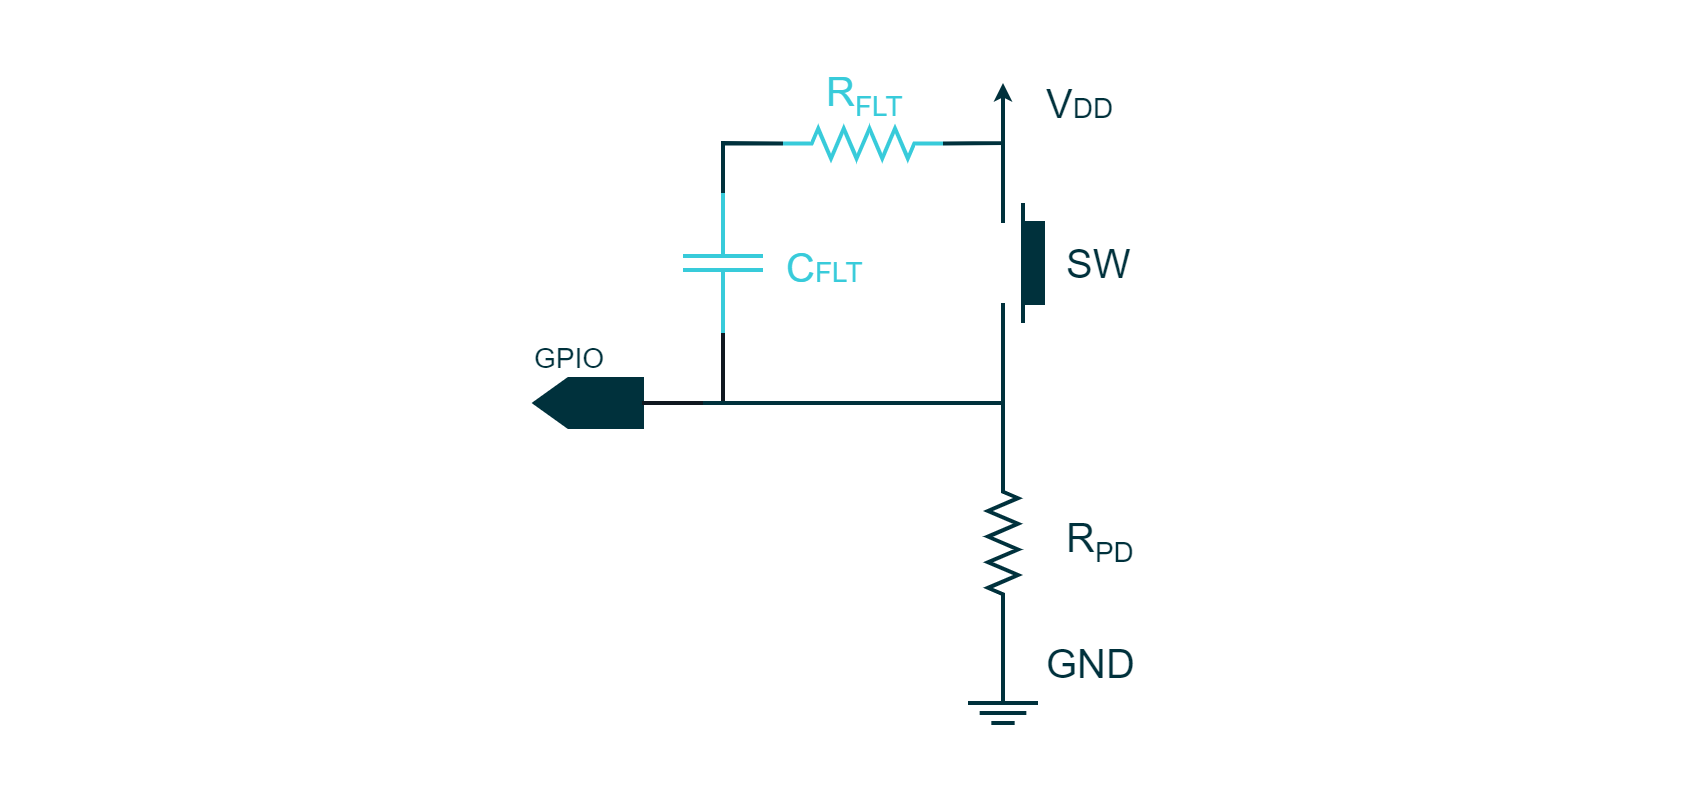

The diagram above was exported from draw.io. Its source (the exported page's mxGraphModel, read from the mxfile embedded in the PNG):
<mxGraphModel dx="2440" dy="1416" grid="1" gridSize="10" guides="1" tooltips="1" connect="1" arrows="1" fold="1" page="1" pageScale="1" pageWidth="827" pageHeight="1169" background="#ffffff" math="0" shadow="0">
  <root>
    <mxCell id="0" />
    <mxCell id="1" parent="0" />
    <mxCell id="0sL3wgjlu-vaA0gyJnCi-172" value="&lt;div style=&quot;text-align: center; font-size: 14px;&quot;&gt;&lt;font color=&quot;#00313c&quot; style=&quot;font-size: 14px;&quot;&gt;GPIO&lt;/font&gt;&lt;/div&gt;" style="rounded=0;whiteSpace=wrap;html=1;strokeColor=none;strokeWidth=2;fillColor=none;fontColor=#4DB182;align=left;fontSize=14;fontFamily=Arial;" parent="1" vertex="1">
      <mxGeometry x="984" y="690" width="44" height="16.75" as="geometry" />
    </mxCell>
    <mxCell id="0sL3wgjlu-vaA0gyJnCi-179" value="" style="group" parent="1" vertex="1" connectable="0">
      <mxGeometry x="1202.5" y="870" width="35" height="10" as="geometry" />
    </mxCell>
    <mxCell id="0sL3wgjlu-vaA0gyJnCi-180" value="" style="endArrow=none;html=1;rounded=0;strokeColor=#00313C;strokeWidth=2;fontFamily=Arial;fontSize=20;fontColor=#101820;fillColor=#00313C;" parent="0sL3wgjlu-vaA0gyJnCi-179" edge="1">
      <mxGeometry width="50" height="50" relative="1" as="geometry">
        <mxPoint as="sourcePoint" />
        <mxPoint x="35" as="targetPoint" />
      </mxGeometry>
    </mxCell>
    <mxCell id="0sL3wgjlu-vaA0gyJnCi-181" value="" style="endArrow=none;html=1;rounded=0;strokeColor=#00313C;strokeWidth=2;fontFamily=Arial;fontSize=20;fontColor=#101820;fillColor=#00313C;" parent="0sL3wgjlu-vaA0gyJnCi-179" edge="1">
      <mxGeometry width="50" height="50" relative="1" as="geometry">
        <mxPoint x="5.833333333333334" y="5" as="sourcePoint" />
        <mxPoint x="29.166666666666668" y="5" as="targetPoint" />
      </mxGeometry>
    </mxCell>
    <mxCell id="0sL3wgjlu-vaA0gyJnCi-182" value="" style="endArrow=none;html=1;rounded=0;strokeColor=#00313C;strokeWidth=2;fontFamily=Arial;fontSize=20;fontColor=#101820;fillColor=#00313C;" parent="0sL3wgjlu-vaA0gyJnCi-179" edge="1">
      <mxGeometry width="50" height="50" relative="1" as="geometry">
        <mxPoint x="11.666666666666668" y="10" as="sourcePoint" />
        <mxPoint x="23.333333333333336" y="10" as="targetPoint" />
      </mxGeometry>
    </mxCell>
    <mxCell id="0sL3wgjlu-vaA0gyJnCi-183" value="&lt;div style=&quot;text-align: left&quot;&gt;&lt;br&gt;&lt;/div&gt;" style="shape=offPageConnector;whiteSpace=wrap;html=1;rotation=90;strokeWidth=2;strokeColor=#00313C;size=0.3130841121495327;fontColor=#FFFFFF;align=left;comic=0;fillColor=#00313C;rounded=0;fontFamily=Arial;" parent="1" vertex="1">
      <mxGeometry x="1000.75" y="693.25" width="24" height="53.5" as="geometry" />
    </mxCell>
    <mxCell id="0sL3wgjlu-vaA0gyJnCi-204" value="" style="verticalLabelPosition=bottom;shadow=0;dashed=0;align=center;fillColor=#38CBDA;html=1;verticalAlign=top;strokeWidth=2;shape=mxgraph.electrical.resistors.resistor_2;fontSize=16;fontColor=#FFFFFF;strokeColor=#38CBDA;rotation=-180;fontFamily=Arial;" parent="1" vertex="1">
      <mxGeometry x="1110" y="582.75" width="80" height="15" as="geometry" />
    </mxCell>
    <mxCell id="0sL3wgjlu-vaA0gyJnCi-205" value="" style="pointerEvents=1;verticalLabelPosition=bottom;shadow=0;dashed=0;align=center;html=1;verticalAlign=top;shape=mxgraph.electrical.capacitors.capacitor_1;strokeColor=#38CBDA;strokeWidth=2;fontFamily=Arial;fontSize=20;fontColor=#FFFFFF;fillColor=#38CBDA;rotation=90;" parent="1" vertex="1">
      <mxGeometry x="1045" y="630" width="70" height="40" as="geometry" />
    </mxCell>
    <mxCell id="0sL3wgjlu-vaA0gyJnCi-207" value="" style="endArrow=none;html=1;rounded=0;strokeColor=#101820;strokeWidth=2;fontFamily=Arial;fontSize=20;fontColor=#101820;fillColor=none;entryX=0.5;entryY=0;entryDx=0;entryDy=0;exitX=1;exitY=0.5;exitDx=0;exitDy=0;exitPerimeter=0;" parent="1" source="0sL3wgjlu-vaA0gyJnCi-205" target="0sL3wgjlu-vaA0gyJnCi-183" edge="1">
      <mxGeometry width="50" height="50" relative="1" as="geometry">
        <mxPoint x="1080" y="680" as="sourcePoint" />
        <mxPoint x="1110" y="730" as="targetPoint" />
        <Array as="points">
          <mxPoint x="1080" y="720" />
        </Array>
      </mxGeometry>
    </mxCell>
    <mxCell id="0sL3wgjlu-vaA0gyJnCi-209" value="&lt;font color=&quot;#38cbda&quot;&gt;R&lt;sub style=&quot;&quot;&gt;&lt;font style=&quot;font-size: 14px;&quot;&gt;FLT&lt;/font&gt;&lt;/sub&gt;&lt;/font&gt;" style="rounded=0;whiteSpace=wrap;html=1;strokeColor=none;strokeWidth=2;fontFamily=Arial;fontSize=20;fontColor=#00313C;fillColor=none;align=left;" parent="1" vertex="1">
      <mxGeometry x="1130" y="557" width="40" height="20" as="geometry" />
    </mxCell>
    <mxCell id="0sL3wgjlu-vaA0gyJnCi-210" value="&lt;sub style=&quot;&quot;&gt;&lt;font color=&quot;#38cbda&quot;&gt;&lt;font style=&quot;font-size: 20px;&quot;&gt;C&lt;/font&gt;&lt;font style=&quot;font-size: 14px;&quot;&gt;FLT&lt;/font&gt;&lt;/font&gt;&lt;/sub&gt;" style="rounded=0;whiteSpace=wrap;html=1;strokeColor=none;strokeWidth=2;fontFamily=Arial;fontSize=20;fontColor=#00313C;fillColor=none;align=left;" parent="1" vertex="1">
      <mxGeometry x="1110" y="640" width="40" height="20" as="geometry" />
    </mxCell>
    <mxCell id="NrwMeEsgHkW9dFbYNNBv-1" value="" style="rounded=0;whiteSpace=wrap;html=1;strokeColor=none;strokeWidth=2;fontFamily=Arial;fontSize=20;fontColor=#FFFFFF;fillColor=none;opacity=0;" parent="1" vertex="1">
      <mxGeometry x="720" y="520" width="840" height="400" as="geometry" />
    </mxCell>
    <mxCell id="IsOuEAox4dyf7ICgozjs-36" value="" style="verticalLabelPosition=bottom;shadow=0;dashed=0;align=center;fillColor=#00313C;html=1;verticalAlign=top;strokeWidth=2;shape=mxgraph.electrical.resistors.resistor_2;fontSize=16;fontColor=#FFFFFF;strokeColor=#00313C;rotation=90;fontFamily=Arial;" parent="1" vertex="1">
      <mxGeometry x="1180" y="782.5" width="80" height="15" as="geometry" />
    </mxCell>
    <mxCell id="IsOuEAox4dyf7ICgozjs-37" value="" style="endArrow=none;html=1;strokeColor=#00313C;strokeWidth=2;fontSize=5;fontColor=#101820;endFill=0;endSize=4;startArrow=none;startFill=0;startSize=4;fontFamily=Arial;rounded=0;fillColor=#00313C;exitX=1;exitY=0.5;exitDx=0;exitDy=0;exitPerimeter=0;" parent="1" source="IsOuEAox4dyf7ICgozjs-36" edge="1">
      <mxGeometry width="50" height="50" relative="1" as="geometry">
        <mxPoint x="1220" y="810" as="sourcePoint" />
        <mxPoint x="1230" y="870" as="targetPoint" />
        <Array as="points">
          <mxPoint x="1220" y="870" />
        </Array>
      </mxGeometry>
    </mxCell>
    <mxCell id="IsOuEAox4dyf7ICgozjs-39" value="" style="endArrow=none;html=1;rounded=0;strokeColor=#00313C;strokeWidth=2;fontFamily=Arial;fontSize=20;fontColor=#101820;fillColor=#00313C;exitX=0;exitY=0.5;exitDx=0;exitDy=0;exitPerimeter=0;" parent="1" source="IsOuEAox4dyf7ICgozjs-36" edge="1">
      <mxGeometry width="50" height="50" relative="1" as="geometry">
        <mxPoint x="1220" y="770" as="sourcePoint" />
        <mxPoint x="1180" y="720" as="targetPoint" />
        <Array as="points">
          <mxPoint x="1220" y="720" />
        </Array>
      </mxGeometry>
    </mxCell>
    <mxCell id="IsOuEAox4dyf7ICgozjs-40" value="" style="rounded=0;whiteSpace=wrap;html=1;strokeColor=#00313C;strokeWidth=2;fontFamily=Arial;fontSize=20;fontColor=#FFFFFF;fillColor=#00313C;" parent="1" vertex="1">
      <mxGeometry x="1230" y="630" width="10" height="40" as="geometry" />
    </mxCell>
    <mxCell id="IsOuEAox4dyf7ICgozjs-41" value="" style="endArrow=none;html=1;rounded=0;strokeColor=#00313C;strokeWidth=2;fontFamily=Arial;fontSize=20;fontColor=#101820;fillColor=#00313C;" parent="1" edge="1">
      <mxGeometry width="50" height="50" relative="1" as="geometry">
        <mxPoint x="1070" y="720" as="sourcePoint" />
        <mxPoint x="1220" y="670" as="targetPoint" />
        <Array as="points">
          <mxPoint x="1220" y="720" />
        </Array>
      </mxGeometry>
    </mxCell>
    <mxCell id="IsOuEAox4dyf7ICgozjs-42" value="" style="endArrow=none;html=1;rounded=0;strokeColor=#00313C;strokeWidth=2;fontFamily=Arial;fontSize=20;fontColor=#101820;fillColor=#00313C;endFill=0;startArrow=classic;startFill=1;endSize=3;startSize=3;" parent="1" edge="1">
      <mxGeometry width="50" height="50" relative="1" as="geometry">
        <mxPoint x="1220" y="560" as="sourcePoint" />
        <mxPoint x="1220" y="630" as="targetPoint" />
      </mxGeometry>
    </mxCell>
    <mxCell id="IsOuEAox4dyf7ICgozjs-43" value="R&lt;sub&gt;&lt;font style=&quot;font-size: 14px;&quot;&gt;PD&lt;/font&gt;&lt;/sub&gt;" style="rounded=0;whiteSpace=wrap;html=1;strokeColor=none;strokeWidth=2;fontFamily=Arial;fontSize=20;fontColor=#00313C;fillColor=none;align=left;" parent="1" vertex="1">
      <mxGeometry x="1250" y="780" width="30" height="20" as="geometry" />
    </mxCell>
    <mxCell id="IsOuEAox4dyf7ICgozjs-44" value="GND" style="rounded=0;whiteSpace=wrap;html=1;strokeColor=none;strokeWidth=2;fontFamily=Arial;fontSize=20;fontColor=#00313C;fillColor=none;align=left;" parent="1" vertex="1">
      <mxGeometry x="1240" y="840" width="50" height="20" as="geometry" />
    </mxCell>
    <mxCell id="IsOuEAox4dyf7ICgozjs-50" value="V&lt;font style=&quot;font-size: 14px;&quot;&gt;DD&lt;/font&gt;" style="rounded=0;whiteSpace=wrap;html=1;strokeColor=none;strokeWidth=2;fontFamily=Arial;fontSize=20;fontColor=#00313C;fillColor=none;align=left;" parent="1" vertex="1">
      <mxGeometry x="1240" y="560" width="50" height="20" as="geometry" />
    </mxCell>
    <mxCell id="IsOuEAox4dyf7ICgozjs-52" value="SW" style="rounded=0;whiteSpace=wrap;html=1;strokeColor=none;strokeWidth=2;fontFamily=Arial;fontSize=20;fontColor=#00313C;fillColor=none;align=left;" parent="1" vertex="1">
      <mxGeometry x="1250" y="640" width="40" height="20" as="geometry" />
    </mxCell>
    <mxCell id="IsOuEAox4dyf7ICgozjs-54" value="" style="endArrow=none;html=1;rounded=0;strokeColor=#00313C;strokeWidth=2;fontFamily=Arial;fontSize=20;fontColor=#101820;fillColor=#00313C;" parent="1" edge="1">
      <mxGeometry width="50" height="50" relative="1" as="geometry">
        <mxPoint x="1230" y="680" as="sourcePoint" />
        <mxPoint x="1230" y="620" as="targetPoint" />
      </mxGeometry>
    </mxCell>
    <mxCell id="m_67iCa0L_Z-Rm2aYsJG-1" value="" style="endArrow=none;html=1;rounded=0;strokeColor=#00313C;strokeWidth=2;fontFamily=Arial;fontSize=20;fontColor=#101820;fillColor=#00313C;entryX=0;entryY=0.5;entryDx=0;entryDy=0;exitX=1;exitY=0.5;exitDx=0;exitDy=0;exitPerimeter=0;entryPerimeter=0;" edge="1" parent="1" source="0sL3wgjlu-vaA0gyJnCi-204" target="0sL3wgjlu-vaA0gyJnCi-205">
      <mxGeometry width="50" height="50" relative="1" as="geometry">
        <mxPoint x="1110" y="595" as="sourcePoint" />
        <mxPoint x="1070" y="630" as="targetPoint" />
        <Array as="points">
          <mxPoint x="1080" y="590" />
        </Array>
      </mxGeometry>
    </mxCell>
    <mxCell id="m_67iCa0L_Z-Rm2aYsJG-2" value="" style="endArrow=none;html=1;rounded=0;strokeColor=#00313C;strokeWidth=2;fontFamily=Arial;fontSize=20;fontColor=#101820;fillColor=#00313C;entryX=0;entryY=0.5;entryDx=0;entryDy=0;entryPerimeter=0;" edge="1" parent="1" target="0sL3wgjlu-vaA0gyJnCi-204">
      <mxGeometry width="50" height="50" relative="1" as="geometry">
        <mxPoint x="1220" y="580" as="sourcePoint" />
        <mxPoint x="1090" y="625" as="targetPoint" />
        <Array as="points">
          <mxPoint x="1220" y="590" />
        </Array>
      </mxGeometry>
    </mxCell>
  </root>
</mxGraphModel>